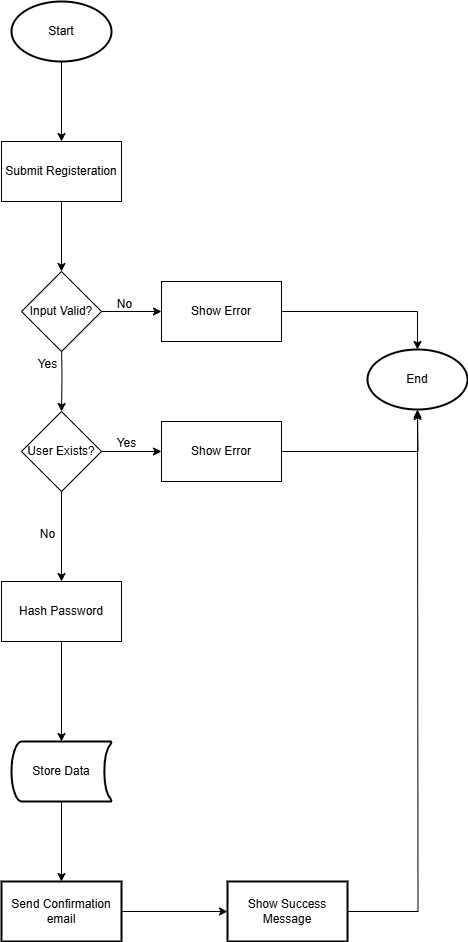

The diagram above was exported from draw.io. Its source (the exported page's mxGraphModel, read from the mxfile embedded in the PNG):
<mxGraphModel dx="961" dy="832" grid="1" gridSize="10" guides="1" tooltips="1" connect="1" arrows="1" fold="1" page="1" pageScale="1" pageWidth="827" pageHeight="1169" math="0" shadow="0">
  <root>
    <mxCell id="0" />
    <mxCell id="1" parent="0" />
    <mxCell id="k_6lD0NLNZJlBdcZuQzG-3" value="" style="edgeStyle=orthogonalEdgeStyle;rounded=0;orthogonalLoop=1;jettySize=auto;html=1;" edge="1" parent="1" source="k_6lD0NLNZJlBdcZuQzG-1" target="k_6lD0NLNZJlBdcZuQzG-2">
      <mxGeometry relative="1" as="geometry" />
    </mxCell>
    <mxCell id="k_6lD0NLNZJlBdcZuQzG-1" value="Start" style="strokeWidth=2;html=1;shape=mxgraph.flowchart.start_1;whiteSpace=wrap;" vertex="1" parent="1">
      <mxGeometry x="364" y="140" width="100" height="60" as="geometry" />
    </mxCell>
    <mxCell id="k_6lD0NLNZJlBdcZuQzG-13" value="" style="edgeStyle=orthogonalEdgeStyle;rounded=0;orthogonalLoop=1;jettySize=auto;html=1;" edge="1" parent="1" source="k_6lD0NLNZJlBdcZuQzG-2" target="k_6lD0NLNZJlBdcZuQzG-12">
      <mxGeometry relative="1" as="geometry" />
    </mxCell>
    <mxCell id="k_6lD0NLNZJlBdcZuQzG-2" value="Submit Registeration" style="rounded=0;whiteSpace=wrap;html=1;" vertex="1" parent="1">
      <mxGeometry x="354" y="280" width="120" height="60" as="geometry" />
    </mxCell>
    <mxCell id="k_6lD0NLNZJlBdcZuQzG-9" value="" style="edgeStyle=orthogonalEdgeStyle;rounded=0;orthogonalLoop=1;jettySize=auto;html=1;" edge="1" parent="1" target="k_6lD0NLNZJlBdcZuQzG-8">
      <mxGeometry relative="1" as="geometry">
        <mxPoint x="414" y="480" as="sourcePoint" />
      </mxGeometry>
    </mxCell>
    <mxCell id="k_6lD0NLNZJlBdcZuQzG-11" value="" style="edgeStyle=orthogonalEdgeStyle;rounded=0;orthogonalLoop=1;jettySize=auto;html=1;" edge="1" parent="1" source="k_6lD0NLNZJlBdcZuQzG-8" target="k_6lD0NLNZJlBdcZuQzG-10">
      <mxGeometry relative="1" as="geometry" />
    </mxCell>
    <mxCell id="k_6lD0NLNZJlBdcZuQzG-19" value="" style="edgeStyle=orthogonalEdgeStyle;rounded=0;orthogonalLoop=1;jettySize=auto;html=1;" edge="1" parent="1" source="k_6lD0NLNZJlBdcZuQzG-8" target="k_6lD0NLNZJlBdcZuQzG-18">
      <mxGeometry relative="1" as="geometry" />
    </mxCell>
    <mxCell id="k_6lD0NLNZJlBdcZuQzG-8" value="User Exists?" style="rhombus;whiteSpace=wrap;html=1;rounded=0;" vertex="1" parent="1">
      <mxGeometry x="374" y="550" width="80" height="80" as="geometry" />
    </mxCell>
    <mxCell id="k_6lD0NLNZJlBdcZuQzG-26" value="" style="edgeStyle=orthogonalEdgeStyle;rounded=0;orthogonalLoop=1;jettySize=auto;html=1;" edge="1" parent="1" source="k_6lD0NLNZJlBdcZuQzG-10" target="k_6lD0NLNZJlBdcZuQzG-25">
      <mxGeometry relative="1" as="geometry" />
    </mxCell>
    <mxCell id="k_6lD0NLNZJlBdcZuQzG-10" value="Hash Password" style="whiteSpace=wrap;html=1;rounded=0;" vertex="1" parent="1">
      <mxGeometry x="354" y="720" width="120" height="60" as="geometry" />
    </mxCell>
    <mxCell id="k_6lD0NLNZJlBdcZuQzG-16" value="" style="edgeStyle=orthogonalEdgeStyle;rounded=0;orthogonalLoop=1;jettySize=auto;html=1;" edge="1" parent="1" source="k_6lD0NLNZJlBdcZuQzG-12" target="k_6lD0NLNZJlBdcZuQzG-15">
      <mxGeometry relative="1" as="geometry" />
    </mxCell>
    <mxCell id="k_6lD0NLNZJlBdcZuQzG-12" value="Input Valid?" style="rhombus;whiteSpace=wrap;html=1;rounded=0;" vertex="1" parent="1">
      <mxGeometry x="374" y="410" width="80" height="80" as="geometry" />
    </mxCell>
    <mxCell id="k_6lD0NLNZJlBdcZuQzG-14" value="Yes" style="text;html=1;align=center;verticalAlign=middle;resizable=0;points=[];autosize=1;strokeColor=none;fillColor=none;" vertex="1" parent="1">
      <mxGeometry x="380" y="488" width="40" height="30" as="geometry" />
    </mxCell>
    <mxCell id="k_6lD0NLNZJlBdcZuQzG-15" value="Show Error" style="whiteSpace=wrap;html=1;rounded=0;" vertex="1" parent="1">
      <mxGeometry x="514" y="420" width="120" height="60" as="geometry" />
    </mxCell>
    <mxCell id="k_6lD0NLNZJlBdcZuQzG-17" value="No" style="text;html=1;align=center;verticalAlign=middle;resizable=0;points=[];autosize=1;strokeColor=none;fillColor=none;" vertex="1" parent="1">
      <mxGeometry x="457" y="428" width="40" height="30" as="geometry" />
    </mxCell>
    <mxCell id="k_6lD0NLNZJlBdcZuQzG-24" style="edgeStyle=orthogonalEdgeStyle;rounded=0;orthogonalLoop=1;jettySize=auto;html=1;exitX=1;exitY=0.5;exitDx=0;exitDy=0;" edge="1" parent="1" source="k_6lD0NLNZJlBdcZuQzG-18">
      <mxGeometry relative="1" as="geometry">
        <mxPoint x="770" y="550" as="targetPoint" />
      </mxGeometry>
    </mxCell>
    <mxCell id="k_6lD0NLNZJlBdcZuQzG-18" value="Show Error" style="whiteSpace=wrap;html=1;rounded=0;" vertex="1" parent="1">
      <mxGeometry x="514" y="560" width="120" height="60" as="geometry" />
    </mxCell>
    <mxCell id="k_6lD0NLNZJlBdcZuQzG-20" value="Yes" style="text;html=1;align=center;verticalAlign=middle;resizable=0;points=[];autosize=1;strokeColor=none;fillColor=none;" vertex="1" parent="1">
      <mxGeometry x="459" y="567" width="40" height="30" as="geometry" />
    </mxCell>
    <mxCell id="k_6lD0NLNZJlBdcZuQzG-22" value="End" style="strokeWidth=2;html=1;shape=mxgraph.flowchart.start_1;whiteSpace=wrap;" vertex="1" parent="1">
      <mxGeometry x="720" y="488" width="100" height="60" as="geometry" />
    </mxCell>
    <mxCell id="k_6lD0NLNZJlBdcZuQzG-23" style="edgeStyle=orthogonalEdgeStyle;rounded=0;orthogonalLoop=1;jettySize=auto;html=1;exitX=1;exitY=0.5;exitDx=0;exitDy=0;entryX=0.5;entryY=0;entryDx=0;entryDy=0;entryPerimeter=0;" edge="1" parent="1" source="k_6lD0NLNZJlBdcZuQzG-15" target="k_6lD0NLNZJlBdcZuQzG-22">
      <mxGeometry relative="1" as="geometry" />
    </mxCell>
    <mxCell id="k_6lD0NLNZJlBdcZuQzG-28" value="" style="edgeStyle=orthogonalEdgeStyle;rounded=0;orthogonalLoop=1;jettySize=auto;html=1;" edge="1" parent="1" source="k_6lD0NLNZJlBdcZuQzG-25" target="k_6lD0NLNZJlBdcZuQzG-27">
      <mxGeometry relative="1" as="geometry" />
    </mxCell>
    <mxCell id="k_6lD0NLNZJlBdcZuQzG-25" value="Store Data" style="strokeWidth=2;html=1;shape=mxgraph.flowchart.stored_data;whiteSpace=wrap;" vertex="1" parent="1">
      <mxGeometry x="364" y="880" width="100" height="60" as="geometry" />
    </mxCell>
    <mxCell id="k_6lD0NLNZJlBdcZuQzG-33" value="" style="edgeStyle=orthogonalEdgeStyle;rounded=0;orthogonalLoop=1;jettySize=auto;html=1;" edge="1" parent="1" source="k_6lD0NLNZJlBdcZuQzG-27" target="k_6lD0NLNZJlBdcZuQzG-29">
      <mxGeometry relative="1" as="geometry" />
    </mxCell>
    <mxCell id="k_6lD0NLNZJlBdcZuQzG-27" value="Send Confirmation email" style="whiteSpace=wrap;html=1;strokeWidth=2;" vertex="1" parent="1">
      <mxGeometry x="354" y="1020" width="120" height="60" as="geometry" />
    </mxCell>
    <mxCell id="k_6lD0NLNZJlBdcZuQzG-31" style="edgeStyle=orthogonalEdgeStyle;rounded=0;orthogonalLoop=1;jettySize=auto;html=1;exitX=1;exitY=0.5;exitDx=0;exitDy=0;" edge="1" parent="1" source="k_6lD0NLNZJlBdcZuQzG-29">
      <mxGeometry relative="1" as="geometry">
        <mxPoint x="770" y="548" as="targetPoint" />
      </mxGeometry>
    </mxCell>
    <mxCell id="k_6lD0NLNZJlBdcZuQzG-29" value="Show Success Message" style="whiteSpace=wrap;html=1;strokeWidth=2;" vertex="1" parent="1">
      <mxGeometry x="580" y="1020" width="120" height="60" as="geometry" />
    </mxCell>
    <mxCell id="k_6lD0NLNZJlBdcZuQzG-32" value="No" style="text;html=1;align=center;verticalAlign=middle;resizable=0;points=[];autosize=1;strokeColor=none;fillColor=none;" vertex="1" parent="1">
      <mxGeometry x="380" y="658" width="40" height="30" as="geometry" />
    </mxCell>
  </root>
</mxGraphModel>